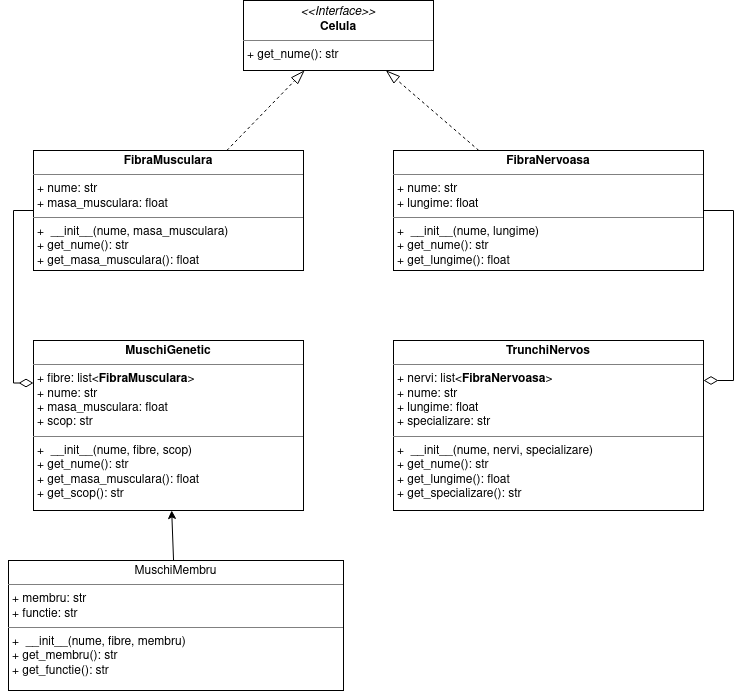

The diagram above was exported from draw.io. Its source (the exported page's mxGraphModel, read from the mxfile embedded in the PNG):
<mxGraphModel dx="1674" dy="655" grid="1" gridSize="10" guides="1" tooltips="1" connect="1" arrows="1" fold="1" page="1" pageScale="1" pageWidth="850" pageHeight="1100" math="0" shadow="0" extFonts="Permanent Marker^https://fonts.googleapis.com/css?family=Permanent+Marker">
  <root>
    <mxCell id="0" />
    <mxCell id="1" parent="0" />
    <mxCell id="tFyPtZdmhie0qZxiR-Ph-5" value="&lt;p style=&quot;margin:0px;margin-top:4px;text-align:center;&quot;&gt;&lt;i&gt;&amp;lt;&amp;lt;Interface&amp;gt;&amp;gt;&lt;/i&gt;&lt;br&gt;&lt;b&gt;Celula&lt;/b&gt;&lt;/p&gt;&lt;hr size=&quot;1&quot;&gt;&lt;p style=&quot;margin:0px;margin-left:4px;&quot;&gt;+ get_nume(): str&lt;br&gt;&lt;/p&gt;" style="verticalAlign=top;align=left;overflow=fill;fontSize=12;fontFamily=Helvetica;html=1;whiteSpace=wrap;" parent="1" vertex="1">
      <mxGeometry x="250" y="20" width="190" height="70" as="geometry" />
    </mxCell>
    <mxCell id="tFyPtZdmhie0qZxiR-Ph-13" style="edgeStyle=orthogonalEdgeStyle;rounded=0;orthogonalLoop=1;jettySize=auto;html=1;exitX=0;exitY=0.5;exitDx=0;exitDy=0;entryX=0;entryY=0.25;entryDx=0;entryDy=0;endSize=12;endArrow=diamondThin;endFill=0;" parent="1" source="tFyPtZdmhie0qZxiR-Ph-6" target="tFyPtZdmhie0qZxiR-Ph-9" edge="1">
      <mxGeometry relative="1" as="geometry" />
    </mxCell>
    <mxCell id="tFyPtZdmhie0qZxiR-Ph-6" value="&lt;p style=&quot;margin:0px;margin-top:4px;text-align:center;&quot;&gt;&lt;b&gt;FibraMusculara&lt;/b&gt;&lt;/p&gt;&lt;hr size=&quot;1&quot;&gt;&lt;p style=&quot;margin:0px;margin-left:4px;&quot;&gt;+ nume: str&lt;/p&gt;&lt;p style=&quot;margin:0px;margin-left:4px;&quot;&gt;+ masa_musculara: float&lt;/p&gt;&lt;hr size=&quot;1&quot;&gt;&lt;p style=&quot;margin:0px;margin-left:4px;&quot;&gt;+&amp;nbsp; __init__(nume, masa_musculara)&lt;br&gt;&lt;/p&gt;&lt;p style=&quot;margin:0px;margin-left:4px;&quot;&gt;+ get_nume(): str&lt;/p&gt;&lt;p style=&quot;margin:0px;margin-left:4px;&quot;&gt;+ get_masa_musculara(): float&lt;/p&gt;" style="verticalAlign=top;align=left;overflow=fill;fontSize=12;fontFamily=Helvetica;html=1;whiteSpace=wrap;" parent="1" vertex="1">
      <mxGeometry x="40" y="170" width="270" height="120" as="geometry" />
    </mxCell>
    <mxCell id="tFyPtZdmhie0qZxiR-Ph-9" value="&lt;p style=&quot;margin:0px;margin-top:4px;text-align:center;&quot;&gt;&lt;b&gt;MuschiGenetic&lt;/b&gt;&lt;/p&gt;&lt;hr size=&quot;1&quot;&gt;&lt;p style=&quot;margin:0px;margin-left:4px;&quot;&gt;+ fibre: list&amp;lt;&lt;b style=&quot;background-color: initial; border-color: var(--border-color);&quot;&gt;FibraMusculara&lt;span style=&quot;background-color: initial; font-weight: normal;&quot;&gt;&amp;gt;&amp;nbsp;&lt;/span&gt;&lt;/b&gt;&lt;/p&gt;&lt;p style=&quot;margin:0px;margin-left:4px;&quot;&gt;+ nume: str&lt;/p&gt;&lt;p style=&quot;margin:0px;margin-left:4px;&quot;&gt;+ masa_musculara: float&lt;/p&gt;&lt;p style=&quot;margin:0px;margin-left:4px;&quot;&gt;+ scop: str&lt;/p&gt;&lt;hr size=&quot;1&quot;&gt;&lt;p style=&quot;margin:0px;margin-left:4px;&quot;&gt;+&amp;nbsp; __init__(nume, fibre, scop)&lt;br&gt;&lt;/p&gt;&lt;p style=&quot;margin:0px;margin-left:4px;&quot;&gt;+ get_nume(): str&lt;/p&gt;&lt;p style=&quot;margin:0px;margin-left:4px;&quot;&gt;+ get_masa_musculara(): float&lt;/p&gt;&lt;p style=&quot;margin:0px;margin-left:4px;&quot;&gt;+ get_scop(): str&lt;/p&gt;" style="verticalAlign=top;align=left;overflow=fill;fontSize=12;fontFamily=Helvetica;html=1;whiteSpace=wrap;" parent="1" vertex="1">
      <mxGeometry x="40" y="360" width="270" height="170" as="geometry" />
    </mxCell>
    <mxCell id="tFyPtZdmhie0qZxiR-Ph-12" style="edgeStyle=orthogonalEdgeStyle;rounded=0;orthogonalLoop=1;jettySize=auto;html=1;endSize=12;endArrow=diamondThin;endFill=0;" parent="1" source="tFyPtZdmhie0qZxiR-Ph-10" target="tFyPtZdmhie0qZxiR-Ph-11" edge="1">
      <mxGeometry relative="1" as="geometry">
        <Array as="points">
          <mxPoint x="740" y="230" />
          <mxPoint x="740" y="400" />
        </Array>
      </mxGeometry>
    </mxCell>
    <mxCell id="tFyPtZdmhie0qZxiR-Ph-10" value="&lt;p style=&quot;margin:0px;margin-top:4px;text-align:center;&quot;&gt;&lt;b&gt;FibraNervoasa&lt;/b&gt;&lt;/p&gt;&lt;hr size=&quot;1&quot;&gt;&lt;p style=&quot;margin:0px;margin-left:4px;&quot;&gt;+ nume: str&lt;/p&gt;&lt;p style=&quot;margin:0px;margin-left:4px;&quot;&gt;+ lungime: float&lt;/p&gt;&lt;hr size=&quot;1&quot;&gt;&lt;p style=&quot;margin:0px;margin-left:4px;&quot;&gt;+&amp;nbsp; __init__(nume, lungime)&lt;/p&gt;&lt;p style=&quot;margin:0px;margin-left:4px;&quot;&gt;+ get_nume(): str&lt;/p&gt;&lt;p style=&quot;margin:0px;margin-left:4px;&quot;&gt;+ get_lungime(): float&lt;/p&gt;" style="verticalAlign=top;align=left;overflow=fill;fontSize=12;fontFamily=Helvetica;html=1;whiteSpace=wrap;" parent="1" vertex="1">
      <mxGeometry x="400" y="170" width="310" height="120" as="geometry" />
    </mxCell>
    <mxCell id="tFyPtZdmhie0qZxiR-Ph-11" value="&lt;p style=&quot;margin:0px;margin-top:4px;text-align:center;&quot;&gt;&lt;b&gt;TrunchiNervos&lt;/b&gt;&lt;/p&gt;&lt;hr size=&quot;1&quot;&gt;&lt;p style=&quot;margin:0px;margin-left:4px;&quot;&gt;+ nervi: list&amp;lt;&lt;b&gt;FibraNervoasa&lt;/b&gt;&lt;b style=&quot;background-color: initial; border-color: var(--border-color);&quot;&gt;&lt;span style=&quot;background-color: initial; font-weight: normal;&quot;&gt;&amp;gt;&amp;nbsp;&lt;/span&gt;&lt;/b&gt;&lt;/p&gt;&lt;p style=&quot;margin:0px;margin-left:4px;&quot;&gt;+ nume: str&lt;/p&gt;&lt;p style=&quot;margin:0px;margin-left:4px;&quot;&gt;+ lungime: float&lt;/p&gt;&lt;p style=&quot;margin:0px;margin-left:4px;&quot;&gt;+ specializare: str&lt;/p&gt;&lt;hr size=&quot;1&quot;&gt;&lt;p style=&quot;margin:0px;margin-left:4px;&quot;&gt;+&amp;nbsp; __init__(nume, nervi, specializare)&lt;br&gt;&lt;/p&gt;&lt;p style=&quot;margin:0px;margin-left:4px;&quot;&gt;+ get_nume(): str&lt;/p&gt;&lt;p style=&quot;margin:0px;margin-left:4px;&quot;&gt;+ get_lungime(): float&lt;/p&gt;&lt;p style=&quot;margin:0px;margin-left:4px;&quot;&gt;+ get_specializare(): str&lt;/p&gt;" style="verticalAlign=top;align=left;overflow=fill;fontSize=12;fontFamily=Helvetica;html=1;whiteSpace=wrap;" parent="1" vertex="1">
      <mxGeometry x="400" y="360" width="310" height="170" as="geometry" />
    </mxCell>
    <mxCell id="tFyPtZdmhie0qZxiR-Ph-24" value="" style="endArrow=blockThin;html=1;rounded=0;endSize=12;dashed=1;endFill=0;" parent="1" source="tFyPtZdmhie0qZxiR-Ph-6" target="tFyPtZdmhie0qZxiR-Ph-5" edge="1">
      <mxGeometry width="50" height="50" relative="1" as="geometry">
        <mxPoint x="280" y="330" as="sourcePoint" />
        <mxPoint x="330" y="280" as="targetPoint" />
      </mxGeometry>
    </mxCell>
    <mxCell id="tFyPtZdmhie0qZxiR-Ph-25" value="" style="endArrow=blockThin;html=1;rounded=0;entryX=0.75;entryY=1;entryDx=0;entryDy=0;endSize=12;dashed=1;endFill=0;" parent="1" source="tFyPtZdmhie0qZxiR-Ph-10" target="tFyPtZdmhie0qZxiR-Ph-5" edge="1">
      <mxGeometry width="50" height="50" relative="1" as="geometry">
        <mxPoint x="280" y="330" as="sourcePoint" />
        <mxPoint x="330" y="280" as="targetPoint" />
      </mxGeometry>
    </mxCell>
    <mxCell id="q-zoyHQ5pVdyizejW2aY-1" value="&lt;p style=&quot;margin:0px;margin-top:4px;text-align:center;&quot;&gt;MuschiMembru&lt;br&gt;&lt;/p&gt;&lt;hr size=&quot;1&quot;&gt;&lt;p style=&quot;margin:0px;margin-left:4px;&quot;&gt;+ membru: str&amp;nbsp;&lt;/p&gt;&lt;p style=&quot;margin:0px;margin-left:4px;&quot;&gt;+ functie: str&lt;/p&gt;&lt;hr size=&quot;1&quot;&gt;&lt;p style=&quot;border-color: var(--border-color); margin: 0px 0px 0px 4px;&quot;&gt;+&amp;nbsp; __init__(nume, fibre, membru)&lt;/p&gt;&lt;p style=&quot;margin:0px;margin-left:4px;&quot;&gt;+ get_membru(): str&lt;/p&gt;&lt;p style=&quot;margin:0px;margin-left:4px;&quot;&gt;+ get_functie(): str&lt;/p&gt;" style="verticalAlign=top;align=left;overflow=fill;fontSize=12;fontFamily=Helvetica;html=1;whiteSpace=wrap;" parent="1" vertex="1">
      <mxGeometry x="15" y="580" width="335" height="130" as="geometry" />
    </mxCell>
    <mxCell id="q-zoyHQ5pVdyizejW2aY-4" value="" style="endArrow=classic;html=1;rounded=0;" parent="1" source="q-zoyHQ5pVdyizejW2aY-1" target="tFyPtZdmhie0qZxiR-Ph-9" edge="1">
      <mxGeometry width="50" height="50" relative="1" as="geometry">
        <mxPoint x="300" y="360" as="sourcePoint" />
        <mxPoint x="350" y="320" as="targetPoint" />
      </mxGeometry>
    </mxCell>
  </root>
</mxGraphModel>